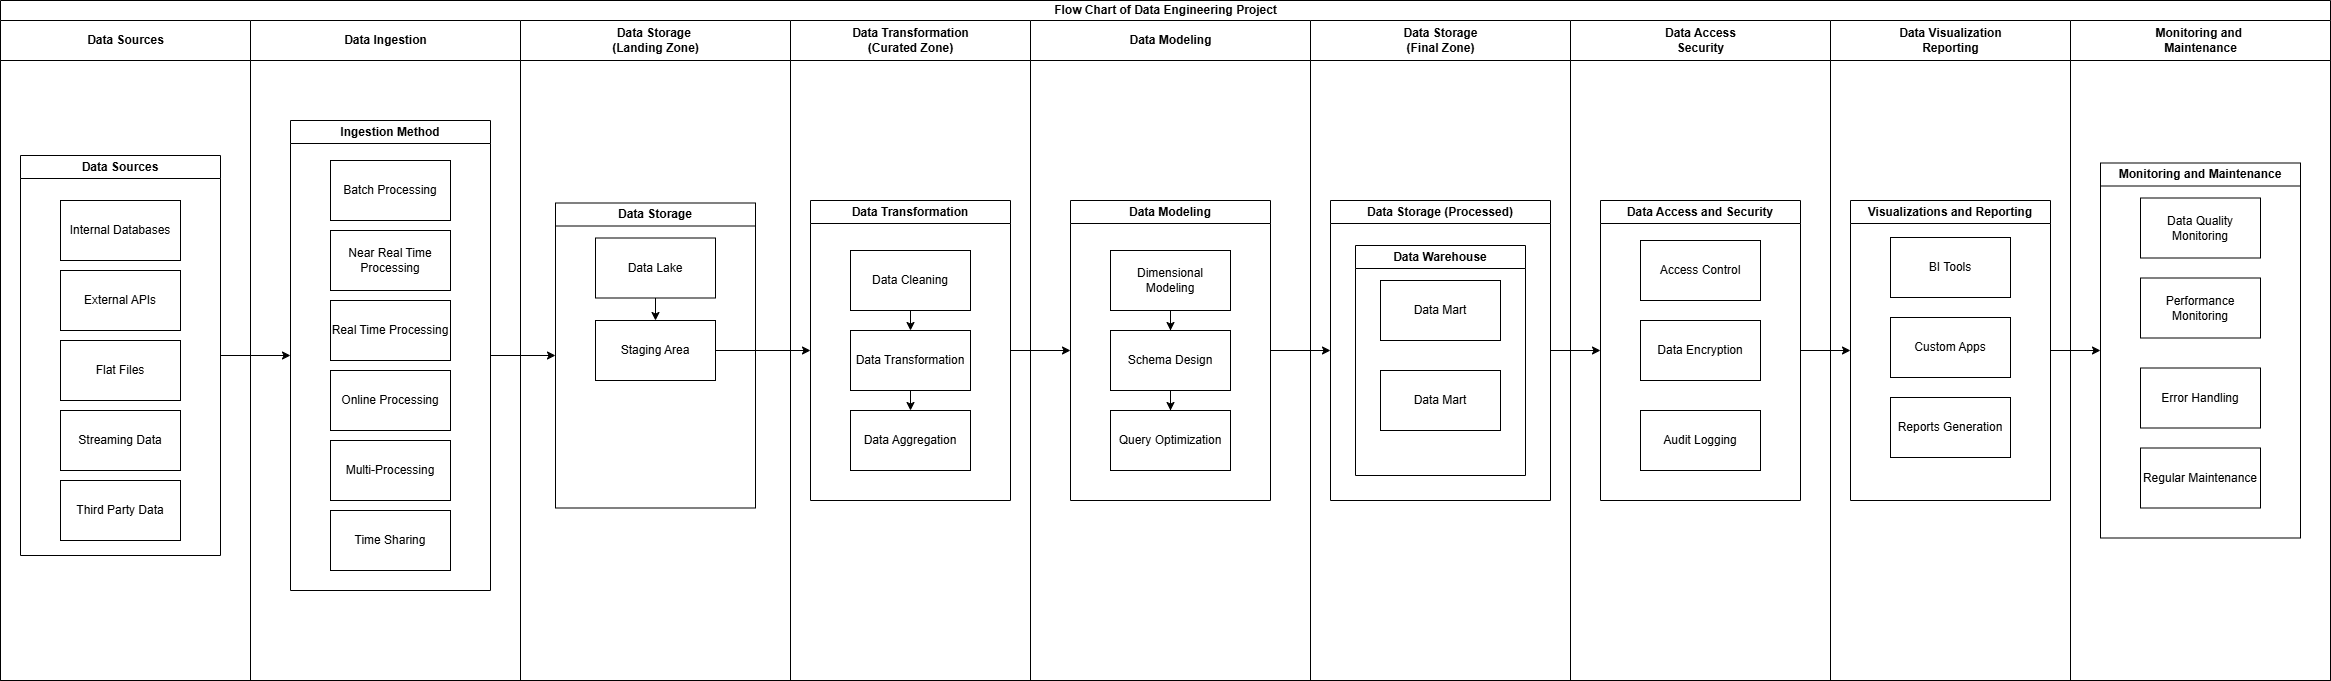

The diagram above was exported from draw.io. Its source (the exported page's mxGraphModel, read from the mxfile embedded in the PNG):
<mxGraphModel dx="1098" dy="455" grid="1" gridSize="10" guides="1" tooltips="1" connect="1" arrows="1" fold="1" page="1" pageScale="1" pageWidth="850" pageHeight="1100" math="0" shadow="0">
  <root>
    <mxCell id="0" />
    <mxCell id="1" parent="0" />
    <mxCell id="UC3RsiYhLARw-P8NjZ-x-1" value="Flow Chart of Data Engineering Project" style="swimlane;childLayout=stackLayout;resizeParent=1;resizeParentMax=0;startSize=20;html=1;" vertex="1" parent="1">
      <mxGeometry x="10.000000000000455" y="10" width="2330" height="680" as="geometry" />
    </mxCell>
    <mxCell id="UC3RsiYhLARw-P8NjZ-x-2" value="Data Sources" style="swimlane;startSize=40;html=1;" vertex="1" parent="UC3RsiYhLARw-P8NjZ-x-1">
      <mxGeometry y="20" width="250" height="660" as="geometry" />
    </mxCell>
    <mxCell id="UC3RsiYhLARw-P8NjZ-x-3" value="Data Sources" style="swimlane;whiteSpace=wrap;html=1;" vertex="1" parent="UC3RsiYhLARw-P8NjZ-x-2">
      <mxGeometry x="19.999999999999545" y="135" width="200" height="400" as="geometry" />
    </mxCell>
    <mxCell id="UC3RsiYhLARw-P8NjZ-x-4" value="Internal Databases" style="rounded=0;whiteSpace=wrap;html=1;" vertex="1" parent="UC3RsiYhLARw-P8NjZ-x-3">
      <mxGeometry x="40" y="45" width="120" height="60" as="geometry" />
    </mxCell>
    <mxCell id="UC3RsiYhLARw-P8NjZ-x-5" value="External APIs" style="rounded=0;whiteSpace=wrap;html=1;" vertex="1" parent="UC3RsiYhLARw-P8NjZ-x-3">
      <mxGeometry x="40" y="115" width="120" height="60" as="geometry" />
    </mxCell>
    <mxCell id="UC3RsiYhLARw-P8NjZ-x-6" value="Flat Files" style="rounded=0;whiteSpace=wrap;html=1;" vertex="1" parent="UC3RsiYhLARw-P8NjZ-x-3">
      <mxGeometry x="40" y="185" width="120" height="60" as="geometry" />
    </mxCell>
    <mxCell id="UC3RsiYhLARw-P8NjZ-x-7" value="Streaming Data" style="rounded=0;whiteSpace=wrap;html=1;" vertex="1" parent="UC3RsiYhLARw-P8NjZ-x-3">
      <mxGeometry x="40" y="255" width="120" height="60" as="geometry" />
    </mxCell>
    <mxCell id="UC3RsiYhLARw-P8NjZ-x-8" value="Third Party Data" style="rounded=0;whiteSpace=wrap;html=1;" vertex="1" parent="UC3RsiYhLARw-P8NjZ-x-3">
      <mxGeometry x="40" y="325" width="120" height="60" as="geometry" />
    </mxCell>
    <mxCell id="UC3RsiYhLARw-P8NjZ-x-9" value="Data Ingestion" style="swimlane;startSize=40;html=1;" vertex="1" parent="UC3RsiYhLARw-P8NjZ-x-1">
      <mxGeometry x="250" y="20" width="270" height="660" as="geometry" />
    </mxCell>
    <mxCell id="UC3RsiYhLARw-P8NjZ-x-10" value="Ingestion Method" style="swimlane;whiteSpace=wrap;html=1;startSize=23;" vertex="1" parent="UC3RsiYhLARw-P8NjZ-x-9">
      <mxGeometry x="40" y="100" width="200" height="470" as="geometry" />
    </mxCell>
    <mxCell id="UC3RsiYhLARw-P8NjZ-x-11" value="Batch Processing" style="rounded=0;whiteSpace=wrap;html=1;" vertex="1" parent="UC3RsiYhLARw-P8NjZ-x-10">
      <mxGeometry x="40" y="40" width="120" height="60" as="geometry" />
    </mxCell>
    <mxCell id="UC3RsiYhLARw-P8NjZ-x-12" value="Near Real Time Processing" style="rounded=0;whiteSpace=wrap;html=1;" vertex="1" parent="UC3RsiYhLARw-P8NjZ-x-10">
      <mxGeometry x="40" y="110" width="120" height="60" as="geometry" />
    </mxCell>
    <mxCell id="UC3RsiYhLARw-P8NjZ-x-13" value="Real Time Processing" style="rounded=0;whiteSpace=wrap;html=1;" vertex="1" parent="UC3RsiYhLARw-P8NjZ-x-10">
      <mxGeometry x="39.999999999999545" y="180" width="120" height="60" as="geometry" />
    </mxCell>
    <mxCell id="UC3RsiYhLARw-P8NjZ-x-14" value="Online Processing" style="rounded=0;whiteSpace=wrap;html=1;" vertex="1" parent="UC3RsiYhLARw-P8NjZ-x-10">
      <mxGeometry x="39.999999999999545" y="250" width="120" height="60" as="geometry" />
    </mxCell>
    <mxCell id="UC3RsiYhLARw-P8NjZ-x-15" value="Multi-Processing" style="rounded=0;whiteSpace=wrap;html=1;" vertex="1" parent="UC3RsiYhLARw-P8NjZ-x-10">
      <mxGeometry x="39.999999999999545" y="320" width="120" height="60" as="geometry" />
    </mxCell>
    <mxCell id="UC3RsiYhLARw-P8NjZ-x-16" value="Time Sharing" style="rounded=0;whiteSpace=wrap;html=1;" vertex="1" parent="UC3RsiYhLARw-P8NjZ-x-10">
      <mxGeometry x="39.999999999999545" y="390" width="120" height="60" as="geometry" />
    </mxCell>
    <mxCell id="UC3RsiYhLARw-P8NjZ-x-17" value="Data Storage&amp;nbsp;&lt;div&gt;(Landing Zone)&lt;/div&gt;" style="swimlane;startSize=40;html=1;" vertex="1" parent="UC3RsiYhLARw-P8NjZ-x-1">
      <mxGeometry x="520" y="20" width="270" height="660" as="geometry" />
    </mxCell>
    <mxCell id="UC3RsiYhLARw-P8NjZ-x-18" value="Data Storage" style="swimlane;whiteSpace=wrap;html=1;" vertex="1" parent="UC3RsiYhLARw-P8NjZ-x-17">
      <mxGeometry x="35" y="182.5" width="200" height="305" as="geometry" />
    </mxCell>
    <mxCell id="UC3RsiYhLARw-P8NjZ-x-19" style="edgeStyle=orthogonalEdgeStyle;rounded=0;orthogonalLoop=1;jettySize=auto;html=1;" edge="1" parent="UC3RsiYhLARw-P8NjZ-x-18" source="UC3RsiYhLARw-P8NjZ-x-20" target="UC3RsiYhLARw-P8NjZ-x-21">
      <mxGeometry relative="1" as="geometry" />
    </mxCell>
    <mxCell id="UC3RsiYhLARw-P8NjZ-x-20" value="Data Lake" style="rounded=0;whiteSpace=wrap;html=1;" vertex="1" parent="UC3RsiYhLARw-P8NjZ-x-18">
      <mxGeometry x="40" y="35" width="120" height="60" as="geometry" />
    </mxCell>
    <mxCell id="UC3RsiYhLARw-P8NjZ-x-21" value="Staging Area" style="rounded=0;whiteSpace=wrap;html=1;" vertex="1" parent="UC3RsiYhLARw-P8NjZ-x-18">
      <mxGeometry x="40" y="117.5" width="120" height="60" as="geometry" />
    </mxCell>
    <mxCell id="UC3RsiYhLARw-P8NjZ-x-22" value="Data Transformation&lt;div&gt;(Curated Zone)&lt;/div&gt;" style="swimlane;startSize=40;html=1;" vertex="1" parent="UC3RsiYhLARw-P8NjZ-x-1">
      <mxGeometry x="790" y="20" width="240" height="660" as="geometry" />
    </mxCell>
    <mxCell id="UC3RsiYhLARw-P8NjZ-x-23" value="Data Transformation" style="swimlane;whiteSpace=wrap;html=1;" vertex="1" parent="UC3RsiYhLARw-P8NjZ-x-22">
      <mxGeometry x="20" y="180" width="200" height="300" as="geometry" />
    </mxCell>
    <mxCell id="UC3RsiYhLARw-P8NjZ-x-24" style="edgeStyle=orthogonalEdgeStyle;rounded=0;orthogonalLoop=1;jettySize=auto;html=1;exitX=0.5;exitY=1;exitDx=0;exitDy=0;entryX=0.5;entryY=0;entryDx=0;entryDy=0;" edge="1" parent="UC3RsiYhLARw-P8NjZ-x-23" source="UC3RsiYhLARw-P8NjZ-x-25" target="UC3RsiYhLARw-P8NjZ-x-27">
      <mxGeometry relative="1" as="geometry" />
    </mxCell>
    <mxCell id="UC3RsiYhLARw-P8NjZ-x-25" value="Data Cleaning" style="rounded=0;whiteSpace=wrap;html=1;" vertex="1" parent="UC3RsiYhLARw-P8NjZ-x-23">
      <mxGeometry x="40" y="50" width="120" height="60" as="geometry" />
    </mxCell>
    <mxCell id="UC3RsiYhLARw-P8NjZ-x-26" style="edgeStyle=orthogonalEdgeStyle;rounded=0;orthogonalLoop=1;jettySize=auto;html=1;exitX=0.5;exitY=1;exitDx=0;exitDy=0;entryX=0.5;entryY=0;entryDx=0;entryDy=0;" edge="1" parent="UC3RsiYhLARw-P8NjZ-x-23" source="UC3RsiYhLARw-P8NjZ-x-27" target="UC3RsiYhLARw-P8NjZ-x-28">
      <mxGeometry relative="1" as="geometry" />
    </mxCell>
    <mxCell id="UC3RsiYhLARw-P8NjZ-x-27" value="Data Transformation" style="rounded=0;whiteSpace=wrap;html=1;" vertex="1" parent="UC3RsiYhLARw-P8NjZ-x-23">
      <mxGeometry x="40" y="130" width="120" height="60" as="geometry" />
    </mxCell>
    <mxCell id="UC3RsiYhLARw-P8NjZ-x-28" value="Data Aggregation" style="rounded=0;whiteSpace=wrap;html=1;" vertex="1" parent="UC3RsiYhLARw-P8NjZ-x-23">
      <mxGeometry x="40" y="210" width="120" height="60" as="geometry" />
    </mxCell>
    <mxCell id="UC3RsiYhLARw-P8NjZ-x-29" value="Data Modeling" style="swimlane;startSize=40;html=1;" vertex="1" parent="UC3RsiYhLARw-P8NjZ-x-1">
      <mxGeometry x="1030" y="20" width="280" height="660" as="geometry" />
    </mxCell>
    <mxCell id="UC3RsiYhLARw-P8NjZ-x-30" value="Data Modeling" style="swimlane;whiteSpace=wrap;html=1;" vertex="1" parent="UC3RsiYhLARw-P8NjZ-x-29">
      <mxGeometry x="40" y="180" width="200" height="300" as="geometry" />
    </mxCell>
    <mxCell id="UC3RsiYhLARw-P8NjZ-x-31" style="edgeStyle=orthogonalEdgeStyle;rounded=0;orthogonalLoop=1;jettySize=auto;html=1;" edge="1" parent="UC3RsiYhLARw-P8NjZ-x-30" source="UC3RsiYhLARw-P8NjZ-x-32" target="UC3RsiYhLARw-P8NjZ-x-34">
      <mxGeometry relative="1" as="geometry" />
    </mxCell>
    <mxCell id="UC3RsiYhLARw-P8NjZ-x-32" value="Dimensional Modeling" style="rounded=0;whiteSpace=wrap;html=1;" vertex="1" parent="UC3RsiYhLARw-P8NjZ-x-30">
      <mxGeometry x="40" y="50" width="120" height="60" as="geometry" />
    </mxCell>
    <mxCell id="UC3RsiYhLARw-P8NjZ-x-33" style="edgeStyle=orthogonalEdgeStyle;rounded=0;orthogonalLoop=1;jettySize=auto;html=1;" edge="1" parent="UC3RsiYhLARw-P8NjZ-x-30" source="UC3RsiYhLARw-P8NjZ-x-34" target="UC3RsiYhLARw-P8NjZ-x-35">
      <mxGeometry relative="1" as="geometry" />
    </mxCell>
    <mxCell id="UC3RsiYhLARw-P8NjZ-x-34" value="Schema Design" style="rounded=0;whiteSpace=wrap;html=1;" vertex="1" parent="UC3RsiYhLARw-P8NjZ-x-30">
      <mxGeometry x="40" y="130" width="120" height="60" as="geometry" />
    </mxCell>
    <mxCell id="UC3RsiYhLARw-P8NjZ-x-35" value="Query Optimization" style="rounded=0;whiteSpace=wrap;html=1;" vertex="1" parent="UC3RsiYhLARw-P8NjZ-x-30">
      <mxGeometry x="40" y="210" width="120" height="60" as="geometry" />
    </mxCell>
    <mxCell id="UC3RsiYhLARw-P8NjZ-x-36" value="Data Storage&lt;div&gt;(Final Zone)&lt;/div&gt;" style="swimlane;startSize=40;html=1;" vertex="1" parent="UC3RsiYhLARw-P8NjZ-x-1">
      <mxGeometry x="1310" y="20" width="260" height="660" as="geometry" />
    </mxCell>
    <mxCell id="UC3RsiYhLARw-P8NjZ-x-37" value="Data Storage (Processed)" style="swimlane;whiteSpace=wrap;html=1;" vertex="1" parent="UC3RsiYhLARw-P8NjZ-x-36">
      <mxGeometry x="20" y="180" width="220" height="300" as="geometry" />
    </mxCell>
    <mxCell id="UC3RsiYhLARw-P8NjZ-x-38" value="Data Warehouse" style="swimlane;whiteSpace=wrap;html=1;" vertex="1" parent="UC3RsiYhLARw-P8NjZ-x-37">
      <mxGeometry x="25" y="45" width="170" height="230" as="geometry" />
    </mxCell>
    <mxCell id="UC3RsiYhLARw-P8NjZ-x-39" value="Data Mart" style="rounded=0;whiteSpace=wrap;html=1;" vertex="1" parent="UC3RsiYhLARw-P8NjZ-x-38">
      <mxGeometry x="24.999999999999545" y="35" width="120" height="60" as="geometry" />
    </mxCell>
    <mxCell id="UC3RsiYhLARw-P8NjZ-x-40" value="Data Mart" style="rounded=0;whiteSpace=wrap;html=1;" vertex="1" parent="UC3RsiYhLARw-P8NjZ-x-38">
      <mxGeometry x="24.999999999999545" y="125" width="120" height="60" as="geometry" />
    </mxCell>
    <mxCell id="UC3RsiYhLARw-P8NjZ-x-41" value="Data Access&lt;div&gt;Security&lt;/div&gt;" style="swimlane;startSize=40;html=1;" vertex="1" parent="UC3RsiYhLARw-P8NjZ-x-1">
      <mxGeometry x="1570" y="20" width="260" height="660" as="geometry" />
    </mxCell>
    <mxCell id="UC3RsiYhLARw-P8NjZ-x-42" value="Data Access and Security" style="swimlane;whiteSpace=wrap;html=1;" vertex="1" parent="UC3RsiYhLARw-P8NjZ-x-41">
      <mxGeometry x="30" y="180" width="200" height="300" as="geometry" />
    </mxCell>
    <mxCell id="UC3RsiYhLARw-P8NjZ-x-43" value="Access Control" style="rounded=0;whiteSpace=wrap;html=1;" vertex="1" parent="UC3RsiYhLARw-P8NjZ-x-42">
      <mxGeometry x="39.999999999999545" y="40" width="120" height="60" as="geometry" />
    </mxCell>
    <mxCell id="UC3RsiYhLARw-P8NjZ-x-44" value="Data Encryption" style="rounded=0;whiteSpace=wrap;html=1;" vertex="1" parent="UC3RsiYhLARw-P8NjZ-x-42">
      <mxGeometry x="39.999999999999545" y="120" width="120" height="60" as="geometry" />
    </mxCell>
    <mxCell id="UC3RsiYhLARw-P8NjZ-x-45" value="Audit Logging" style="rounded=0;whiteSpace=wrap;html=1;" vertex="1" parent="UC3RsiYhLARw-P8NjZ-x-42">
      <mxGeometry x="39.999999999999545" y="210" width="120" height="60" as="geometry" />
    </mxCell>
    <mxCell id="UC3RsiYhLARw-P8NjZ-x-46" value="Data Visualization&lt;div&gt;Reporting&lt;/div&gt;" style="swimlane;startSize=40;html=1;" vertex="1" parent="UC3RsiYhLARw-P8NjZ-x-1">
      <mxGeometry x="1830" y="20" width="240" height="660" as="geometry" />
    </mxCell>
    <mxCell id="UC3RsiYhLARw-P8NjZ-x-47" value="Visualizations and Reporting" style="swimlane;whiteSpace=wrap;html=1;" vertex="1" parent="UC3RsiYhLARw-P8NjZ-x-46">
      <mxGeometry x="20" y="180" width="200" height="300" as="geometry" />
    </mxCell>
    <mxCell id="UC3RsiYhLARw-P8NjZ-x-48" value="BI Tools" style="rounded=0;whiteSpace=wrap;html=1;" vertex="1" parent="UC3RsiYhLARw-P8NjZ-x-47">
      <mxGeometry x="39.999999999999545" y="37" width="120" height="60" as="geometry" />
    </mxCell>
    <mxCell id="UC3RsiYhLARw-P8NjZ-x-49" value="Custom Apps" style="rounded=0;whiteSpace=wrap;html=1;" vertex="1" parent="UC3RsiYhLARw-P8NjZ-x-47">
      <mxGeometry x="39.999999999999545" y="117" width="120" height="60" as="geometry" />
    </mxCell>
    <mxCell id="UC3RsiYhLARw-P8NjZ-x-50" value="Reports Generation" style="rounded=0;whiteSpace=wrap;html=1;" vertex="1" parent="UC3RsiYhLARw-P8NjZ-x-47">
      <mxGeometry x="39.999999999999545" y="197" width="120" height="60" as="geometry" />
    </mxCell>
    <mxCell id="UC3RsiYhLARw-P8NjZ-x-51" value="Monitoring and&amp;nbsp;&lt;div&gt;Maintenance&lt;/div&gt;" style="swimlane;startSize=40;html=1;" vertex="1" parent="UC3RsiYhLARw-P8NjZ-x-1">
      <mxGeometry x="2070" y="20" width="260" height="660" as="geometry" />
    </mxCell>
    <mxCell id="UC3RsiYhLARw-P8NjZ-x-52" value="Monitoring and Maintenance" style="swimlane;whiteSpace=wrap;html=1;" vertex="1" parent="UC3RsiYhLARw-P8NjZ-x-51">
      <mxGeometry x="30" y="142.5" width="200" height="375" as="geometry" />
    </mxCell>
    <mxCell id="UC3RsiYhLARw-P8NjZ-x-53" value="Data Quality Monitoring" style="rounded=0;whiteSpace=wrap;html=1;" vertex="1" parent="UC3RsiYhLARw-P8NjZ-x-52">
      <mxGeometry x="39.999999999999545" y="35" width="120" height="60" as="geometry" />
    </mxCell>
    <mxCell id="UC3RsiYhLARw-P8NjZ-x-54" value="Performance Monitoring" style="rounded=0;whiteSpace=wrap;html=1;" vertex="1" parent="UC3RsiYhLARw-P8NjZ-x-52">
      <mxGeometry x="39.999999999999545" y="115" width="120" height="60" as="geometry" />
    </mxCell>
    <mxCell id="UC3RsiYhLARw-P8NjZ-x-55" value="Error Handling" style="rounded=0;whiteSpace=wrap;html=1;" vertex="1" parent="UC3RsiYhLARw-P8NjZ-x-52">
      <mxGeometry x="39.999999999999545" y="205" width="120" height="60" as="geometry" />
    </mxCell>
    <mxCell id="UC3RsiYhLARw-P8NjZ-x-56" value="Regular Maintenance" style="rounded=0;whiteSpace=wrap;html=1;" vertex="1" parent="UC3RsiYhLARw-P8NjZ-x-52">
      <mxGeometry x="39.999999999999545" y="285" width="120" height="60" as="geometry" />
    </mxCell>
    <mxCell id="UC3RsiYhLARw-P8NjZ-x-57" style="edgeStyle=orthogonalEdgeStyle;rounded=0;orthogonalLoop=1;jettySize=auto;html=1;exitX=1;exitY=0.5;exitDx=0;exitDy=0;entryX=0;entryY=0.5;entryDx=0;entryDy=0;" edge="1" parent="UC3RsiYhLARw-P8NjZ-x-1" source="UC3RsiYhLARw-P8NjZ-x-3" target="UC3RsiYhLARw-P8NjZ-x-10">
      <mxGeometry relative="1" as="geometry" />
    </mxCell>
    <mxCell id="UC3RsiYhLARw-P8NjZ-x-58" style="edgeStyle=orthogonalEdgeStyle;rounded=0;orthogonalLoop=1;jettySize=auto;html=1;exitX=1;exitY=0.5;exitDx=0;exitDy=0;entryX=0;entryY=0.5;entryDx=0;entryDy=0;" edge="1" parent="UC3RsiYhLARw-P8NjZ-x-1" source="UC3RsiYhLARw-P8NjZ-x-10" target="UC3RsiYhLARw-P8NjZ-x-18">
      <mxGeometry relative="1" as="geometry" />
    </mxCell>
    <mxCell id="UC3RsiYhLARw-P8NjZ-x-59" style="edgeStyle=orthogonalEdgeStyle;rounded=0;orthogonalLoop=1;jettySize=auto;html=1;entryX=0;entryY=0.5;entryDx=0;entryDy=0;" edge="1" parent="UC3RsiYhLARw-P8NjZ-x-1" source="UC3RsiYhLARw-P8NjZ-x-21" target="UC3RsiYhLARw-P8NjZ-x-23">
      <mxGeometry relative="1" as="geometry" />
    </mxCell>
    <mxCell id="UC3RsiYhLARw-P8NjZ-x-60" style="edgeStyle=orthogonalEdgeStyle;rounded=0;orthogonalLoop=1;jettySize=auto;html=1;exitX=1;exitY=0.5;exitDx=0;exitDy=0;entryX=0;entryY=0.5;entryDx=0;entryDy=0;" edge="1" parent="UC3RsiYhLARw-P8NjZ-x-1" source="UC3RsiYhLARw-P8NjZ-x-23" target="UC3RsiYhLARw-P8NjZ-x-30">
      <mxGeometry relative="1" as="geometry" />
    </mxCell>
    <mxCell id="UC3RsiYhLARw-P8NjZ-x-61" style="edgeStyle=orthogonalEdgeStyle;rounded=0;orthogonalLoop=1;jettySize=auto;html=1;entryX=0;entryY=0.5;entryDx=0;entryDy=0;" edge="1" parent="UC3RsiYhLARw-P8NjZ-x-1" source="UC3RsiYhLARw-P8NjZ-x-30" target="UC3RsiYhLARw-P8NjZ-x-37">
      <mxGeometry relative="1" as="geometry" />
    </mxCell>
    <mxCell id="UC3RsiYhLARw-P8NjZ-x-62" style="edgeStyle=orthogonalEdgeStyle;rounded=0;orthogonalLoop=1;jettySize=auto;html=1;entryX=0;entryY=0.5;entryDx=0;entryDy=0;" edge="1" parent="UC3RsiYhLARw-P8NjZ-x-1" source="UC3RsiYhLARw-P8NjZ-x-37" target="UC3RsiYhLARw-P8NjZ-x-42">
      <mxGeometry relative="1" as="geometry" />
    </mxCell>
    <mxCell id="UC3RsiYhLARw-P8NjZ-x-63" style="edgeStyle=orthogonalEdgeStyle;rounded=0;orthogonalLoop=1;jettySize=auto;html=1;exitX=1;exitY=0.5;exitDx=0;exitDy=0;entryX=0;entryY=0.5;entryDx=0;entryDy=0;" edge="1" parent="UC3RsiYhLARw-P8NjZ-x-1" source="UC3RsiYhLARw-P8NjZ-x-42" target="UC3RsiYhLARw-P8NjZ-x-47">
      <mxGeometry relative="1" as="geometry" />
    </mxCell>
    <mxCell id="UC3RsiYhLARw-P8NjZ-x-64" style="edgeStyle=orthogonalEdgeStyle;rounded=0;orthogonalLoop=1;jettySize=auto;html=1;exitX=1;exitY=0.5;exitDx=0;exitDy=0;entryX=0;entryY=0.5;entryDx=0;entryDy=0;" edge="1" parent="UC3RsiYhLARw-P8NjZ-x-1" source="UC3RsiYhLARw-P8NjZ-x-47" target="UC3RsiYhLARw-P8NjZ-x-52">
      <mxGeometry relative="1" as="geometry" />
    </mxCell>
  </root>
</mxGraphModel>